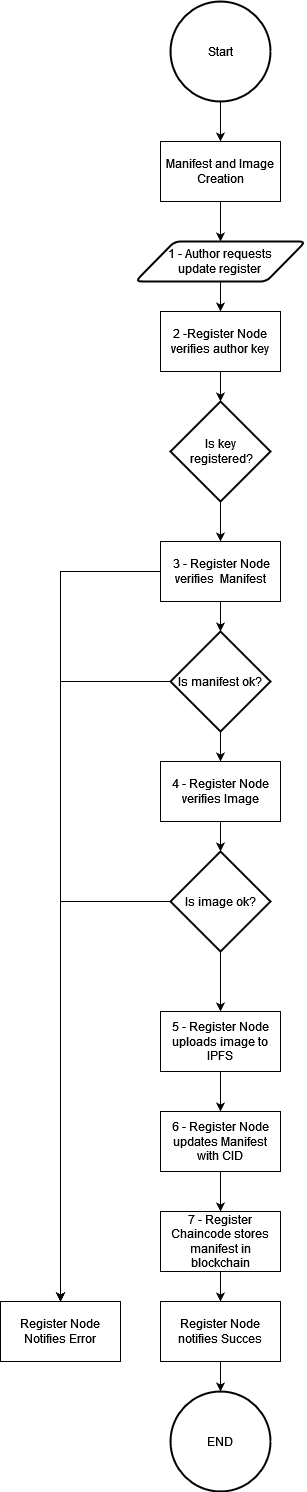

The diagram above was exported from draw.io. Its source (the exported page's mxGraphModel, read from the mxfile embedded in the PNG):
<mxGraphModel dx="794" dy="726" grid="1" gridSize="10" guides="1" tooltips="1" connect="1" arrows="1" fold="1" page="1" pageScale="1" pageWidth="827" pageHeight="1169" math="0" shadow="0">
  <root>
    <mxCell id="0" />
    <mxCell id="1" parent="0" />
    <mxCell id="f4rEyfrfASem_EFwhXCh-22" style="edgeStyle=orthogonalEdgeStyle;rounded=0;orthogonalLoop=1;jettySize=auto;html=1;exitX=0.5;exitY=1;exitDx=0;exitDy=0;exitPerimeter=0;" edge="1" parent="1" source="f4rEyfrfASem_EFwhXCh-20" target="f4rEyfrfASem_EFwhXCh-21">
      <mxGeometry relative="1" as="geometry" />
    </mxCell>
    <mxCell id="f4rEyfrfASem_EFwhXCh-20" value="&lt;div&gt;Start&lt;/div&gt;" style="strokeWidth=2;html=1;shape=mxgraph.flowchart.start_2;whiteSpace=wrap;" vertex="1" parent="1">
      <mxGeometry x="330" y="210" width="100" height="100" as="geometry" />
    </mxCell>
    <mxCell id="f4rEyfrfASem_EFwhXCh-24" style="edgeStyle=orthogonalEdgeStyle;rounded=0;orthogonalLoop=1;jettySize=auto;html=1;exitX=0.5;exitY=1;exitDx=0;exitDy=0;entryX=0.5;entryY=0;entryDx=0;entryDy=0;" edge="1" parent="1" source="f4rEyfrfASem_EFwhXCh-21" target="f4rEyfrfASem_EFwhXCh-23">
      <mxGeometry relative="1" as="geometry" />
    </mxCell>
    <mxCell id="f4rEyfrfASem_EFwhXCh-21" value="Manifest and Image Creation" style="rounded=0;whiteSpace=wrap;html=1;" vertex="1" parent="1">
      <mxGeometry x="320" y="350" width="120" height="60" as="geometry" />
    </mxCell>
    <mxCell id="f4rEyfrfASem_EFwhXCh-26" style="edgeStyle=orthogonalEdgeStyle;rounded=0;orthogonalLoop=1;jettySize=auto;html=1;exitX=0.5;exitY=1;exitDx=0;exitDy=0;entryX=0.5;entryY=0;entryDx=0;entryDy=0;" edge="1" parent="1" source="f4rEyfrfASem_EFwhXCh-23" target="f4rEyfrfASem_EFwhXCh-25">
      <mxGeometry relative="1" as="geometry" />
    </mxCell>
    <mxCell id="f4rEyfrfASem_EFwhXCh-23" value="&lt;div&gt;1 - Author requests &lt;br&gt;&lt;/div&gt;&lt;div&gt;update register&lt;/div&gt;" style="shape=parallelogram;html=1;strokeWidth=2;perimeter=parallelogramPerimeter;whiteSpace=wrap;rounded=1;arcSize=12;size=0.23;" vertex="1" parent="1">
      <mxGeometry x="295" y="450" width="170" height="40" as="geometry" />
    </mxCell>
    <mxCell id="f4rEyfrfASem_EFwhXCh-28" style="edgeStyle=orthogonalEdgeStyle;rounded=0;orthogonalLoop=1;jettySize=auto;html=1;exitX=0.5;exitY=1;exitDx=0;exitDy=0;entryX=0.5;entryY=0;entryDx=0;entryDy=0;entryPerimeter=0;" edge="1" parent="1" source="f4rEyfrfASem_EFwhXCh-25" target="f4rEyfrfASem_EFwhXCh-27">
      <mxGeometry relative="1" as="geometry" />
    </mxCell>
    <mxCell id="f4rEyfrfASem_EFwhXCh-25" value="2 -Register Node verifies author key" style="rounded=0;whiteSpace=wrap;html=1;" vertex="1" parent="1">
      <mxGeometry x="320" y="520" width="120" height="60" as="geometry" />
    </mxCell>
    <mxCell id="f4rEyfrfASem_EFwhXCh-32" style="edgeStyle=orthogonalEdgeStyle;rounded=0;orthogonalLoop=1;jettySize=auto;html=1;exitX=0.5;exitY=1;exitDx=0;exitDy=0;exitPerimeter=0;entryX=0.5;entryY=0;entryDx=0;entryDy=0;" edge="1" parent="1" source="f4rEyfrfASem_EFwhXCh-27" target="f4rEyfrfASem_EFwhXCh-30">
      <mxGeometry relative="1" as="geometry" />
    </mxCell>
    <mxCell id="f4rEyfrfASem_EFwhXCh-27" value="&lt;div&gt;Is key&lt;/div&gt;&lt;div&gt;&amp;nbsp;registered?&lt;/div&gt;" style="strokeWidth=2;html=1;shape=mxgraph.flowchart.decision;whiteSpace=wrap;" vertex="1" parent="1">
      <mxGeometry x="330" y="610" width="100" height="100" as="geometry" />
    </mxCell>
    <mxCell id="f4rEyfrfASem_EFwhXCh-29" style="edgeStyle=orthogonalEdgeStyle;rounded=0;orthogonalLoop=1;jettySize=auto;html=1;exitX=0.5;exitY=1;exitDx=0;exitDy=0;entryX=0.5;entryY=0;entryDx=0;entryDy=0;entryPerimeter=0;" edge="1" parent="1" source="f4rEyfrfASem_EFwhXCh-30" target="f4rEyfrfASem_EFwhXCh-31">
      <mxGeometry relative="1" as="geometry" />
    </mxCell>
    <mxCell id="f4rEyfrfASem_EFwhXCh-48" style="edgeStyle=orthogonalEdgeStyle;rounded=0;orthogonalLoop=1;jettySize=auto;html=1;exitX=0;exitY=0.5;exitDx=0;exitDy=0;" edge="1" parent="1" source="f4rEyfrfASem_EFwhXCh-30">
      <mxGeometry relative="1" as="geometry">
        <mxPoint x="220" y="1510" as="targetPoint" />
      </mxGeometry>
    </mxCell>
    <mxCell id="f4rEyfrfASem_EFwhXCh-30" value="&amp;nbsp;3 - Register Node verifies&amp;nbsp; Manifest" style="rounded=0;whiteSpace=wrap;html=1;" vertex="1" parent="1">
      <mxGeometry x="320" y="750" width="120" height="60" as="geometry" />
    </mxCell>
    <mxCell id="f4rEyfrfASem_EFwhXCh-36" style="edgeStyle=orthogonalEdgeStyle;rounded=0;orthogonalLoop=1;jettySize=auto;html=1;exitX=0.5;exitY=1;exitDx=0;exitDy=0;exitPerimeter=0;entryX=0.5;entryY=0;entryDx=0;entryDy=0;" edge="1" parent="1" source="f4rEyfrfASem_EFwhXCh-31" target="f4rEyfrfASem_EFwhXCh-34">
      <mxGeometry relative="1" as="geometry" />
    </mxCell>
    <mxCell id="f4rEyfrfASem_EFwhXCh-47" style="edgeStyle=orthogonalEdgeStyle;rounded=0;orthogonalLoop=1;jettySize=auto;html=1;exitX=0;exitY=0.5;exitDx=0;exitDy=0;exitPerimeter=0;" edge="1" parent="1" source="f4rEyfrfASem_EFwhXCh-31" target="f4rEyfrfASem_EFwhXCh-45">
      <mxGeometry relative="1" as="geometry" />
    </mxCell>
    <mxCell id="f4rEyfrfASem_EFwhXCh-31" value="Is manifest ok?" style="strokeWidth=2;html=1;shape=mxgraph.flowchart.decision;whiteSpace=wrap;" vertex="1" parent="1">
      <mxGeometry x="330" y="840" width="100" height="100" as="geometry" />
    </mxCell>
    <mxCell id="f4rEyfrfASem_EFwhXCh-33" style="edgeStyle=orthogonalEdgeStyle;rounded=0;orthogonalLoop=1;jettySize=auto;html=1;exitX=0.5;exitY=1;exitDx=0;exitDy=0;entryX=0.5;entryY=0;entryDx=0;entryDy=0;entryPerimeter=0;" edge="1" parent="1" source="f4rEyfrfASem_EFwhXCh-34" target="f4rEyfrfASem_EFwhXCh-35">
      <mxGeometry relative="1" as="geometry" />
    </mxCell>
    <mxCell id="f4rEyfrfASem_EFwhXCh-34" value="4 - Register Node verifies Image" style="rounded=0;whiteSpace=wrap;html=1;" vertex="1" parent="1">
      <mxGeometry x="320" y="970" width="120" height="60" as="geometry" />
    </mxCell>
    <mxCell id="f4rEyfrfASem_EFwhXCh-39" style="edgeStyle=orthogonalEdgeStyle;rounded=0;orthogonalLoop=1;jettySize=auto;html=1;exitX=0.5;exitY=1;exitDx=0;exitDy=0;exitPerimeter=0;" edge="1" parent="1" source="f4rEyfrfASem_EFwhXCh-35" target="f4rEyfrfASem_EFwhXCh-37">
      <mxGeometry relative="1" as="geometry" />
    </mxCell>
    <mxCell id="f4rEyfrfASem_EFwhXCh-46" style="edgeStyle=orthogonalEdgeStyle;rounded=0;orthogonalLoop=1;jettySize=auto;html=1;exitX=0;exitY=0.5;exitDx=0;exitDy=0;exitPerimeter=0;entryX=0.5;entryY=0;entryDx=0;entryDy=0;" edge="1" parent="1" source="f4rEyfrfASem_EFwhXCh-35" target="f4rEyfrfASem_EFwhXCh-45">
      <mxGeometry relative="1" as="geometry" />
    </mxCell>
    <mxCell id="f4rEyfrfASem_EFwhXCh-35" value="Is image ok?" style="strokeWidth=2;html=1;shape=mxgraph.flowchart.decision;whiteSpace=wrap;" vertex="1" parent="1">
      <mxGeometry x="330" y="1060" width="100" height="100" as="geometry" />
    </mxCell>
    <mxCell id="f4rEyfrfASem_EFwhXCh-40" style="edgeStyle=orthogonalEdgeStyle;rounded=0;orthogonalLoop=1;jettySize=auto;html=1;exitX=0.5;exitY=1;exitDx=0;exitDy=0;entryX=0.5;entryY=0;entryDx=0;entryDy=0;" edge="1" parent="1" source="f4rEyfrfASem_EFwhXCh-37" target="f4rEyfrfASem_EFwhXCh-38">
      <mxGeometry relative="1" as="geometry" />
    </mxCell>
    <mxCell id="f4rEyfrfASem_EFwhXCh-37" value="5 - Register Node uploads image to IPFS" style="rounded=0;whiteSpace=wrap;html=1;" vertex="1" parent="1">
      <mxGeometry x="320" y="1220" width="120" height="60" as="geometry" />
    </mxCell>
    <mxCell id="f4rEyfrfASem_EFwhXCh-42" style="edgeStyle=orthogonalEdgeStyle;rounded=0;orthogonalLoop=1;jettySize=auto;html=1;exitX=0.5;exitY=1;exitDx=0;exitDy=0;" edge="1" parent="1" source="f4rEyfrfASem_EFwhXCh-38" target="f4rEyfrfASem_EFwhXCh-41">
      <mxGeometry relative="1" as="geometry" />
    </mxCell>
    <mxCell id="f4rEyfrfASem_EFwhXCh-38" value="6 - Register Node updates Manifest with CID" style="rounded=0;whiteSpace=wrap;html=1;" vertex="1" parent="1">
      <mxGeometry x="320" y="1320" width="120" height="60" as="geometry" />
    </mxCell>
    <mxCell id="f4rEyfrfASem_EFwhXCh-44" style="edgeStyle=orthogonalEdgeStyle;rounded=0;orthogonalLoop=1;jettySize=auto;html=1;exitX=0.5;exitY=1;exitDx=0;exitDy=0;entryX=0.5;entryY=0;entryDx=0;entryDy=0;" edge="1" parent="1" source="f4rEyfrfASem_EFwhXCh-41" target="f4rEyfrfASem_EFwhXCh-43">
      <mxGeometry relative="1" as="geometry" />
    </mxCell>
    <mxCell id="f4rEyfrfASem_EFwhXCh-41" value="7 - Register Chaincode stores manifest in blockchain" style="rounded=0;whiteSpace=wrap;html=1;" vertex="1" parent="1">
      <mxGeometry x="320" y="1420" width="120" height="60" as="geometry" />
    </mxCell>
    <mxCell id="f4rEyfrfASem_EFwhXCh-50" style="edgeStyle=orthogonalEdgeStyle;rounded=0;orthogonalLoop=1;jettySize=auto;html=1;exitX=0.5;exitY=1;exitDx=0;exitDy=0;" edge="1" parent="1" source="f4rEyfrfASem_EFwhXCh-43" target="f4rEyfrfASem_EFwhXCh-49">
      <mxGeometry relative="1" as="geometry" />
    </mxCell>
    <mxCell id="f4rEyfrfASem_EFwhXCh-43" value="Register Node notifies Succes" style="rounded=0;whiteSpace=wrap;html=1;" vertex="1" parent="1">
      <mxGeometry x="320" y="1510" width="120" height="60" as="geometry" />
    </mxCell>
    <mxCell id="f4rEyfrfASem_EFwhXCh-45" value="Register Node Notifies Error" style="rounded=0;whiteSpace=wrap;html=1;" vertex="1" parent="1">
      <mxGeometry x="160" y="1510" width="120" height="60" as="geometry" />
    </mxCell>
    <mxCell id="f4rEyfrfASem_EFwhXCh-49" value="END" style="strokeWidth=2;html=1;shape=mxgraph.flowchart.start_2;whiteSpace=wrap;" vertex="1" parent="1">
      <mxGeometry x="330" y="1600" width="100" height="100" as="geometry" />
    </mxCell>
  </root>
</mxGraphModel>